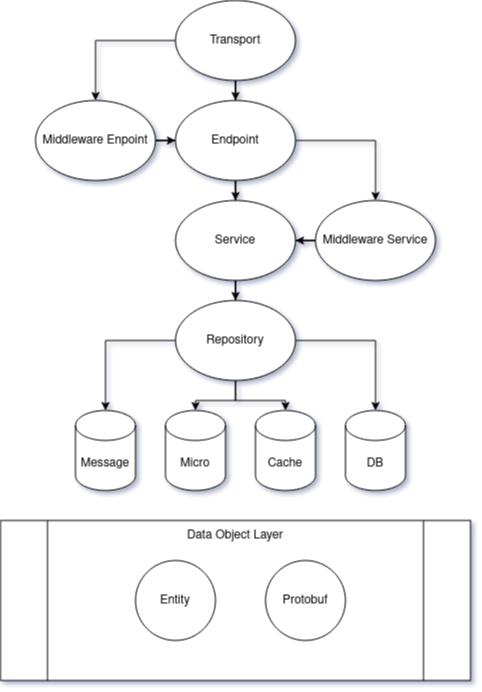

The diagram above was exported from draw.io. Its source (the exported page's mxGraphModel, read from the mxfile embedded in the PNG):
<mxGraphModel dx="1422" dy="792" grid="1" gridSize="10" guides="1" tooltips="1" connect="1" arrows="1" fold="1" page="1" pageScale="1" pageWidth="850" pageHeight="1100" background="none" math="0" shadow="1">
  <root>
    <mxCell id="0" />
    <mxCell id="1" parent="0" />
    <mxCell id="IHbSETEfUsnk_b-q7EUX-25" value="" style="shape=process;whiteSpace=wrap;html=1;backgroundOutline=1;" vertex="1" parent="1">
      <mxGeometry x="135" y="660" width="470" height="160" as="geometry" />
    </mxCell>
    <mxCell id="IHbSETEfUsnk_b-q7EUX-17" style="edgeStyle=orthogonalEdgeStyle;rounded=0;orthogonalLoop=1;jettySize=auto;html=1;" edge="1" parent="1" source="IHbSETEfUsnk_b-q7EUX-1" target="IHbSETEfUsnk_b-q7EUX-15">
      <mxGeometry relative="1" as="geometry" />
    </mxCell>
    <mxCell id="IHbSETEfUsnk_b-q7EUX-18" style="edgeStyle=orthogonalEdgeStyle;rounded=0;orthogonalLoop=1;jettySize=auto;html=1;" edge="1" parent="1" source="IHbSETEfUsnk_b-q7EUX-1" target="IHbSETEfUsnk_b-q7EUX-16">
      <mxGeometry relative="1" as="geometry" />
    </mxCell>
    <mxCell id="IHbSETEfUsnk_b-q7EUX-20" style="edgeStyle=orthogonalEdgeStyle;rounded=0;orthogonalLoop=1;jettySize=auto;html=1;" edge="1" parent="1" source="IHbSETEfUsnk_b-q7EUX-1" target="IHbSETEfUsnk_b-q7EUX-19">
      <mxGeometry relative="1" as="geometry" />
    </mxCell>
    <mxCell id="IHbSETEfUsnk_b-q7EUX-22" style="edgeStyle=orthogonalEdgeStyle;rounded=0;orthogonalLoop=1;jettySize=auto;html=1;entryX=0.5;entryY=0;entryDx=0;entryDy=0;entryPerimeter=0;" edge="1" parent="1" source="IHbSETEfUsnk_b-q7EUX-1" target="IHbSETEfUsnk_b-q7EUX-21">
      <mxGeometry relative="1" as="geometry" />
    </mxCell>
    <mxCell id="IHbSETEfUsnk_b-q7EUX-1" value="Repository" style="ellipse;whiteSpace=wrap;html=1;" vertex="1" parent="1">
      <mxGeometry x="310" y="440" width="120" height="80" as="geometry" />
    </mxCell>
    <mxCell id="IHbSETEfUsnk_b-q7EUX-7" value="" style="edgeStyle=orthogonalEdgeStyle;rounded=0;orthogonalLoop=1;jettySize=auto;html=1;" edge="1" parent="1" source="IHbSETEfUsnk_b-q7EUX-2" target="IHbSETEfUsnk_b-q7EUX-3">
      <mxGeometry relative="1" as="geometry" />
    </mxCell>
    <mxCell id="IHbSETEfUsnk_b-q7EUX-14" style="edgeStyle=orthogonalEdgeStyle;rounded=0;orthogonalLoop=1;jettySize=auto;html=1;" edge="1" parent="1" source="IHbSETEfUsnk_b-q7EUX-2" target="IHbSETEfUsnk_b-q7EUX-12">
      <mxGeometry relative="1" as="geometry" />
    </mxCell>
    <mxCell id="IHbSETEfUsnk_b-q7EUX-2" value="Endpoint" style="ellipse;whiteSpace=wrap;html=1;" vertex="1" parent="1">
      <mxGeometry x="310" y="240" width="120" height="80" as="geometry" />
    </mxCell>
    <mxCell id="IHbSETEfUsnk_b-q7EUX-8" value="" style="edgeStyle=orthogonalEdgeStyle;rounded=0;orthogonalLoop=1;jettySize=auto;html=1;" edge="1" parent="1" source="IHbSETEfUsnk_b-q7EUX-3" target="IHbSETEfUsnk_b-q7EUX-1">
      <mxGeometry relative="1" as="geometry" />
    </mxCell>
    <mxCell id="IHbSETEfUsnk_b-q7EUX-3" value="Service" style="ellipse;whiteSpace=wrap;html=1;" vertex="1" parent="1">
      <mxGeometry x="310" y="340" width="120" height="80" as="geometry" />
    </mxCell>
    <mxCell id="IHbSETEfUsnk_b-q7EUX-6" style="edgeStyle=orthogonalEdgeStyle;rounded=0;orthogonalLoop=1;jettySize=auto;html=1;" edge="1" parent="1" source="IHbSETEfUsnk_b-q7EUX-5" target="IHbSETEfUsnk_b-q7EUX-2">
      <mxGeometry relative="1" as="geometry" />
    </mxCell>
    <mxCell id="IHbSETEfUsnk_b-q7EUX-10" style="edgeStyle=orthogonalEdgeStyle;rounded=0;orthogonalLoop=1;jettySize=auto;html=1;entryX=0.5;entryY=0;entryDx=0;entryDy=0;" edge="1" parent="1" source="IHbSETEfUsnk_b-q7EUX-5" target="IHbSETEfUsnk_b-q7EUX-9">
      <mxGeometry relative="1" as="geometry" />
    </mxCell>
    <mxCell id="IHbSETEfUsnk_b-q7EUX-5" value="Transport" style="ellipse;whiteSpace=wrap;html=1;" vertex="1" parent="1">
      <mxGeometry x="310" y="140" width="120" height="80" as="geometry" />
    </mxCell>
    <mxCell id="IHbSETEfUsnk_b-q7EUX-11" value="" style="edgeStyle=orthogonalEdgeStyle;rounded=0;orthogonalLoop=1;jettySize=auto;html=1;" edge="1" parent="1" source="IHbSETEfUsnk_b-q7EUX-9" target="IHbSETEfUsnk_b-q7EUX-2">
      <mxGeometry relative="1" as="geometry" />
    </mxCell>
    <mxCell id="IHbSETEfUsnk_b-q7EUX-9" value="Middleware Enpoint" style="ellipse;whiteSpace=wrap;html=1;" vertex="1" parent="1">
      <mxGeometry x="170" y="240" width="120" height="80" as="geometry" />
    </mxCell>
    <mxCell id="IHbSETEfUsnk_b-q7EUX-13" value="" style="edgeStyle=orthogonalEdgeStyle;rounded=0;orthogonalLoop=1;jettySize=auto;html=1;" edge="1" parent="1" source="IHbSETEfUsnk_b-q7EUX-12" target="IHbSETEfUsnk_b-q7EUX-3">
      <mxGeometry relative="1" as="geometry" />
    </mxCell>
    <mxCell id="IHbSETEfUsnk_b-q7EUX-12" value="Middleware Service" style="ellipse;whiteSpace=wrap;html=1;" vertex="1" parent="1">
      <mxGeometry x="450" y="340" width="120" height="80" as="geometry" />
    </mxCell>
    <mxCell id="IHbSETEfUsnk_b-q7EUX-15" value="DB" style="shape=cylinder3;whiteSpace=wrap;html=1;boundedLbl=1;backgroundOutline=1;size=15;" vertex="1" parent="1">
      <mxGeometry x="480" y="550" width="60" height="80" as="geometry" />
    </mxCell>
    <mxCell id="IHbSETEfUsnk_b-q7EUX-16" value="Cache" style="shape=cylinder3;whiteSpace=wrap;html=1;boundedLbl=1;backgroundOutline=1;size=15;" vertex="1" parent="1">
      <mxGeometry x="390" y="550" width="60" height="80" as="geometry" />
    </mxCell>
    <mxCell id="IHbSETEfUsnk_b-q7EUX-19" value="Micro" style="shape=cylinder3;whiteSpace=wrap;html=1;boundedLbl=1;backgroundOutline=1;size=15;" vertex="1" parent="1">
      <mxGeometry x="300" y="550" width="60" height="80" as="geometry" />
    </mxCell>
    <mxCell id="IHbSETEfUsnk_b-q7EUX-21" value="Message" style="shape=cylinder3;whiteSpace=wrap;html=1;boundedLbl=1;backgroundOutline=1;size=15;" vertex="1" parent="1">
      <mxGeometry x="210" y="550" width="60" height="80" as="geometry" />
    </mxCell>
    <mxCell id="IHbSETEfUsnk_b-q7EUX-23" value="Entity" style="ellipse;whiteSpace=wrap;html=1;aspect=fixed;" vertex="1" parent="1">
      <mxGeometry x="270" y="700" width="80" height="80" as="geometry" />
    </mxCell>
    <mxCell id="IHbSETEfUsnk_b-q7EUX-24" value="Protobuf" style="ellipse;whiteSpace=wrap;html=1;aspect=fixed;" vertex="1" parent="1">
      <mxGeometry x="400" y="700" width="80" height="80" as="geometry" />
    </mxCell>
    <mxCell id="IHbSETEfUsnk_b-q7EUX-26" value="Data Object Layer" style="text;html=1;strokeColor=none;fillColor=none;align=center;verticalAlign=middle;whiteSpace=wrap;rounded=0;" vertex="1" parent="1">
      <mxGeometry x="180" y="660" width="380" height="30" as="geometry" />
    </mxCell>
  </root>
</mxGraphModel>